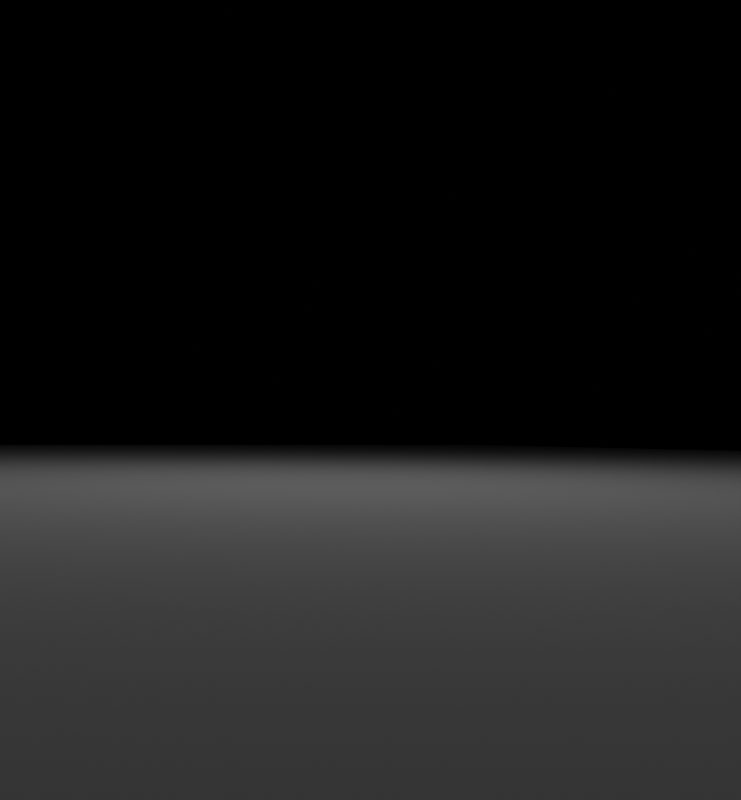 # Source: prototype-2.blend  (saved by Blender 2.81.16; exported with 4.5.12 LTS)
import bpy
from mathutils import Matrix  # noqa: F401  (used for matrix-valued properties, if any)

bpy.ops.wm.read_factory_settings(use_empty=True)
scene = bpy.context.scene
scene.name = 'Scene'

# ---- materials (node trees are filled in below, after node groups)
mat_marby = bpy.data.materials.new('marby?')

# ---- material node trees
mat_marby.use_nodes = True; mat_marby.node_tree.nodes.clear()
_N = mat_marby.node_tree.nodes; _L = mat_marby.node_tree.links
n0 = _N.new('ShaderNodeOutputMaterial'); n0.name = 'Material Output'; n0.location = (300, 300)
n1 = _N.new('ShaderNodeBsdfPrincipled'); n1.name = 'Principled BSDF'; n1.location = (10, 300)
n1.distribution = 'GGX'
n1.subsurface_method = 'BURLEY'
n1.inputs[0].default_value = (1.0, 1.0, 1.0, 1.0)
n1.inputs[2].default_value = 0.7234
n1.inputs[3].default_value = 1.33
n1.inputs[13].default_value = 0.0
n1.inputs[27].default_value = (0.0, 0.0, 0.0, 1.0)
n1.inputs[28].default_value = 1.0
_L.new(n1.outputs[0], n0.inputs[0])
n0.is_active_output = True

# ---- world
world_world = bpy.data.worlds.new('World'); scene.world = world_world
world_world.use_nodes = True; world_world.node_tree.nodes.clear()
_N = world_world.node_tree.nodes; _L = world_world.node_tree.links
n0 = _N.new('ShaderNodeOutputWorld'); n0.name = 'World Output'; n0.location = (300, 300)
n1 = _N.new('ShaderNodeBackground'); n1.name = 'Background'; n1.location = (10, 300)
n1.inputs[0].default_value = (0.0, 0.0, 0.0, 1.0)
_L.new(n1.outputs[0], n0.inputs[0])
n0.is_active_output = True
world_world.color = (0.05088, 0.05088, 0.05088)
world_world.use_sun_shadow = False
world_world.sun_shadow_jitter_overblur = 0.0

# ---- cameras
cam_camera_003 = bpy.data.cameras.new('Camera.003')
cam_camera_003.lens = 50.0

# ---- lights
light_point_001 = bpy.data.lights.new('Point.001', 'POINT')
light_point_001.transmission_factor = 0.0
light_point_001.energy = 1000.0
light_point_001.shadow_soft_size = 0.25
light_point_001.shadow_maximum_resolution = 0.006
light_point_001.use_absolute_resolution = True

# ---- meshes
me_plane = bpy.data.meshes.new('Plane')
me_plane.from_pydata([(-1.0, -1.0, 0.0), (1.0, -1.0, 0.0), (-1.0, 1.0, 0.0), (1.0, 1.0, 0.0)], [], [(0, 1, 3, 2)])
_uv = me_plane.uv_layers.new(name='UVMap')
_uv.uv.foreach_set('vector', [0.8593, 0.5139, 1.11, 0.5309, 0.3593, 0.4861, 0.61, 0.4691])
me_plane.materials.append(mat_marby)
me_plane.use_remesh_fix_poles = True
me_plane.use_remesh_preserve_attributes = False
me_plane.use_mirror_vertex_groups = False
me_plane.update()

# ---- objects
ob_plane = bpy.data.objects.new('Plane', me_plane)
ob_camera_001 = bpy.data.objects.new('Camera.001', cam_camera_003)
ob_prototype_light_001 = bpy.data.objects.new('Prototype Light.001', light_point_001)

# ---- transforms, parenting, visibility, modifiers, constraints
ob_plane.location = (0.0, 0.0, 0.0)
ob_plane.scale = (47.85, 47.85, 47.85)
ob_plane.lineart.crease_threshold = 0.0
ob_camera_001.location = (14.68, -11.52, 1.029)
ob_camera_001.rotation_euler = (-4.685, -0.009503, 0.9015)
ob_camera_001.lineart.crease_threshold = 0.0
ob_prototype_light_001.location = (-1.392, 0.7605, 17.19)
ob_prototype_light_001.lineart.crease_threshold = 0.0

# ---- collection membership
scene.collection.objects.link(ob_plane)
scene.collection.objects.link(ob_camera_001)
scene.collection.objects.link(ob_prototype_light_001)

# ---- scene / render settings (as saved in the file)
scene.camera = ob_camera_001
scene.frame_start = 1; scene.frame_end = 250; scene.frame_set(1)
scene.render.engine = 'CYCLES'
scene.render.resolution_x = 2000
scene.render.resolution_y = 2160
scene.cycles.use_denoising = False
scene.cycles.samples = 1024
scene.cycles.sampling_pattern = 'TABULATED_SOBOL'
scene.cycles.use_adaptive_sampling = False
scene.cycles.use_light_tree = False
scene.view_settings.view_transform = 'Filmic'
bpy.context.view_layer.update()

